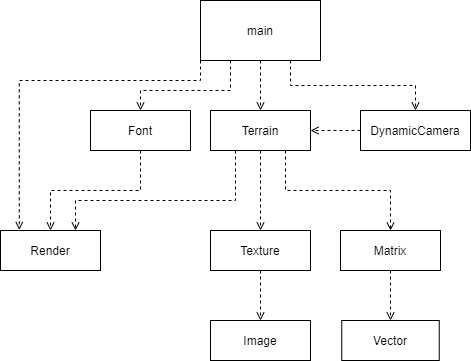

The diagram above was exported from draw.io. Its source (the exported page's mxGraphModel, read from the mxfile embedded in the PNG):
<mxGraphModel dx="1038" dy="579" grid="1" gridSize="10" guides="1" tooltips="1" connect="1" arrows="1" fold="1" page="1" pageScale="1" pageWidth="827" pageHeight="1169" math="0" shadow="0">
  <root>
    <mxCell id="0" />
    <mxCell id="1" parent="0" />
    <mxCell id="ynB8jFRkQ3hsHsuumRFA-31" style="edgeStyle=orthogonalEdgeStyle;rounded=0;orthogonalLoop=1;jettySize=auto;html=1;entryX=0.5;entryY=0;entryDx=0;entryDy=0;dashed=1;endArrow=open;endFill=0;" edge="1" parent="1" source="ynB8jFRkQ3hsHsuumRFA-1" target="ynB8jFRkQ3hsHsuumRFA-7">
      <mxGeometry relative="1" as="geometry" />
    </mxCell>
    <mxCell id="ynB8jFRkQ3hsHsuumRFA-32" style="edgeStyle=orthogonalEdgeStyle;rounded=0;orthogonalLoop=1;jettySize=auto;html=1;exitX=0.75;exitY=1;exitDx=0;exitDy=0;entryX=0.5;entryY=0;entryDx=0;entryDy=0;dashed=1;endArrow=open;endFill=0;" edge="1" parent="1" source="ynB8jFRkQ3hsHsuumRFA-1" target="ynB8jFRkQ3hsHsuumRFA-8">
      <mxGeometry relative="1" as="geometry" />
    </mxCell>
    <mxCell id="ynB8jFRkQ3hsHsuumRFA-37" style="edgeStyle=orthogonalEdgeStyle;rounded=0;orthogonalLoop=1;jettySize=auto;html=1;exitX=0.25;exitY=1;exitDx=0;exitDy=0;entryX=0.75;entryY=0;entryDx=0;entryDy=0;dashed=1;endArrow=open;endFill=0;" edge="1" parent="1" source="ynB8jFRkQ3hsHsuumRFA-1" target="ynB8jFRkQ3hsHsuumRFA-6">
      <mxGeometry relative="1" as="geometry">
        <Array as="points">
          <mxPoint x="355" y="220" />
          <mxPoint x="195" y="220" />
        </Array>
      </mxGeometry>
    </mxCell>
    <mxCell id="ynB8jFRkQ3hsHsuumRFA-1" value="Terrain" style="rounded=0;whiteSpace=wrap;html=1;" vertex="1" parent="1">
      <mxGeometry x="330" y="130" width="100" height="40" as="geometry" />
    </mxCell>
    <mxCell id="ynB8jFRkQ3hsHsuumRFA-28" style="edgeStyle=orthogonalEdgeStyle;rounded=0;orthogonalLoop=1;jettySize=auto;html=1;entryX=0.5;entryY=0;entryDx=0;entryDy=0;dashed=1;endArrow=open;endFill=0;" edge="1" parent="1" source="ynB8jFRkQ3hsHsuumRFA-2" target="ynB8jFRkQ3hsHsuumRFA-1">
      <mxGeometry relative="1" as="geometry" />
    </mxCell>
    <mxCell id="ynB8jFRkQ3hsHsuumRFA-29" style="edgeStyle=orthogonalEdgeStyle;rounded=0;orthogonalLoop=1;jettySize=auto;html=1;entryX=0.5;entryY=0;entryDx=0;entryDy=0;dashed=1;endArrow=open;endFill=0;exitX=0.75;exitY=1;exitDx=0;exitDy=0;" edge="1" parent="1" source="ynB8jFRkQ3hsHsuumRFA-2" target="ynB8jFRkQ3hsHsuumRFA-4">
      <mxGeometry relative="1" as="geometry" />
    </mxCell>
    <mxCell id="ynB8jFRkQ3hsHsuumRFA-35" style="edgeStyle=orthogonalEdgeStyle;rounded=0;orthogonalLoop=1;jettySize=auto;html=1;exitX=0.25;exitY=1;exitDx=0;exitDy=0;entryX=0.5;entryY=0;entryDx=0;entryDy=0;dashed=1;endArrow=open;endFill=0;" edge="1" parent="1" source="ynB8jFRkQ3hsHsuumRFA-2" target="ynB8jFRkQ3hsHsuumRFA-3">
      <mxGeometry relative="1" as="geometry">
        <Array as="points">
          <mxPoint x="350" y="110" />
          <mxPoint x="260" y="110" />
        </Array>
      </mxGeometry>
    </mxCell>
    <mxCell id="ynB8jFRkQ3hsHsuumRFA-38" style="edgeStyle=orthogonalEdgeStyle;rounded=0;orthogonalLoop=1;jettySize=auto;html=1;exitX=0;exitY=1;exitDx=0;exitDy=0;entryX=0.188;entryY=-0.015;entryDx=0;entryDy=0;entryPerimeter=0;dashed=1;endArrow=open;endFill=0;" edge="1" parent="1" source="ynB8jFRkQ3hsHsuumRFA-2" target="ynB8jFRkQ3hsHsuumRFA-6">
      <mxGeometry relative="1" as="geometry">
        <Array as="points">
          <mxPoint x="320" y="100" />
          <mxPoint x="139" y="100" />
        </Array>
      </mxGeometry>
    </mxCell>
    <mxCell id="ynB8jFRkQ3hsHsuumRFA-2" value="main" style="rounded=0;whiteSpace=wrap;html=1;" vertex="1" parent="1">
      <mxGeometry x="320" y="20" width="120" height="60" as="geometry" />
    </mxCell>
    <mxCell id="ynB8jFRkQ3hsHsuumRFA-36" style="edgeStyle=orthogonalEdgeStyle;rounded=0;orthogonalLoop=1;jettySize=auto;html=1;exitX=0.5;exitY=1;exitDx=0;exitDy=0;entryX=0.5;entryY=0;entryDx=0;entryDy=0;dashed=1;endArrow=open;endFill=0;" edge="1" parent="1" source="ynB8jFRkQ3hsHsuumRFA-3" target="ynB8jFRkQ3hsHsuumRFA-6">
      <mxGeometry relative="1" as="geometry" />
    </mxCell>
    <mxCell id="ynB8jFRkQ3hsHsuumRFA-3" value="Font" style="rounded=0;whiteSpace=wrap;html=1;" vertex="1" parent="1">
      <mxGeometry x="210" y="130" width="100" height="40" as="geometry" />
    </mxCell>
    <mxCell id="ynB8jFRkQ3hsHsuumRFA-30" style="edgeStyle=orthogonalEdgeStyle;rounded=0;orthogonalLoop=1;jettySize=auto;html=1;exitX=0;exitY=0.5;exitDx=0;exitDy=0;entryX=1;entryY=0.5;entryDx=0;entryDy=0;dashed=1;endArrow=open;endFill=0;" edge="1" parent="1" source="ynB8jFRkQ3hsHsuumRFA-4" target="ynB8jFRkQ3hsHsuumRFA-1">
      <mxGeometry relative="1" as="geometry" />
    </mxCell>
    <mxCell id="ynB8jFRkQ3hsHsuumRFA-4" value="DynamicCamera" style="rounded=0;whiteSpace=wrap;html=1;" vertex="1" parent="1">
      <mxGeometry x="480" y="130" width="110" height="40" as="geometry" />
    </mxCell>
    <mxCell id="ynB8jFRkQ3hsHsuumRFA-6" value="Render" style="rounded=0;whiteSpace=wrap;html=1;" vertex="1" parent="1">
      <mxGeometry x="120" y="250" width="100" height="40" as="geometry" />
    </mxCell>
    <mxCell id="ynB8jFRkQ3hsHsuumRFA-33" style="edgeStyle=orthogonalEdgeStyle;rounded=0;orthogonalLoop=1;jettySize=auto;html=1;entryX=0.5;entryY=0;entryDx=0;entryDy=0;dashed=1;endArrow=open;endFill=0;" edge="1" parent="1" source="ynB8jFRkQ3hsHsuumRFA-7" target="ynB8jFRkQ3hsHsuumRFA-9">
      <mxGeometry relative="1" as="geometry" />
    </mxCell>
    <mxCell id="ynB8jFRkQ3hsHsuumRFA-7" value="Texture" style="rounded=0;whiteSpace=wrap;html=1;" vertex="1" parent="1">
      <mxGeometry x="330" y="250" width="100" height="40" as="geometry" />
    </mxCell>
    <mxCell id="ynB8jFRkQ3hsHsuumRFA-34" style="edgeStyle=orthogonalEdgeStyle;rounded=0;orthogonalLoop=1;jettySize=auto;html=1;entryX=0.5;entryY=0;entryDx=0;entryDy=0;dashed=1;endArrow=open;endFill=0;" edge="1" parent="1" source="ynB8jFRkQ3hsHsuumRFA-8" target="ynB8jFRkQ3hsHsuumRFA-10">
      <mxGeometry relative="1" as="geometry" />
    </mxCell>
    <mxCell id="ynB8jFRkQ3hsHsuumRFA-8" value="Matrix" style="rounded=0;whiteSpace=wrap;html=1;" vertex="1" parent="1">
      <mxGeometry x="460" y="250" width="100" height="40" as="geometry" />
    </mxCell>
    <mxCell id="ynB8jFRkQ3hsHsuumRFA-9" value="Image" style="rounded=0;whiteSpace=wrap;html=1;" vertex="1" parent="1">
      <mxGeometry x="330" y="340" width="100" height="40" as="geometry" />
    </mxCell>
    <mxCell id="ynB8jFRkQ3hsHsuumRFA-10" value="Vector" style="rounded=0;whiteSpace=wrap;html=1;" vertex="1" parent="1">
      <mxGeometry x="461.25" y="340" width="97.5" height="40" as="geometry" />
    </mxCell>
  </root>
</mxGraphModel>